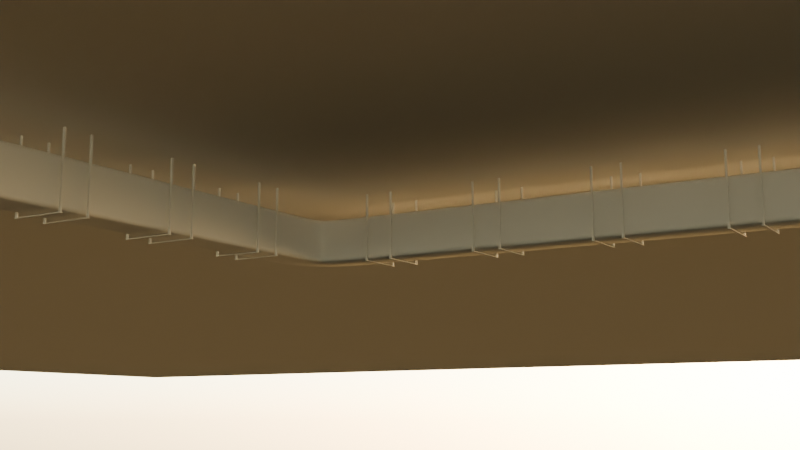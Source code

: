 # Source: Vent.blend  (saved by Blender 4.3.34; exported with 4.5.12 LTS)
import bpy
from mathutils import Matrix  # noqa: F401  (used for matrix-valued properties, if any)

bpy.ops.wm.read_factory_settings(use_empty=True)
scene = bpy.context.scene
scene.name = 'Scene'

# ---- world
world_world = bpy.data.worlds.new('World'); scene.world = world_world
world_world.use_nodes = True; world_world.node_tree.nodes.clear()
_N = world_world.node_tree.nodes; _L = world_world.node_tree.links
n0 = _N.new('ShaderNodeOutputWorld'); n0.name = 'World Output'; n0.location = (300, 300)
n1 = _N.new('ShaderNodeBackground'); n1.name = 'Background'; n1.location = (10, 300)
n2 = _N.new('ShaderNodeTexSky'); n2.name = 'Sky Texture'; n2.location = (-190, 280)
_L.new(n1.outputs[0], n0.inputs[0])
_L.new(n2.outputs[0], n1.inputs[0])
n0.is_active_output = True
world_world.color = (0.05088, 0.05088, 0.05088)
world_world.sun_shadow_jitter_overblur = 0.0

# ---- cameras
cam_camera = bpy.data.cameras.new('Camera')

# ---- meshes
me_cube = bpy.data.meshes.new('Cube')
me_cube.from_pydata([(0.5995, -0.02953, -0.00886), (0.5995, -0.02953, 0.00886), (0.5995, 0.02953, -0.00886), (0.5995, 0.02953, 0.00886), (0.0, 0.02953, -0.00886), (0.0, 0.02953, 0.00886), (0.0, -0.02953, -0.00886), (0.0, -0.02953, 0.00886), (0.6488, -0.02953, -0.00886), (0.6488, -0.02953, 0.00886), (0.6488, 0.02953, -0.00886), (0.6488, 0.02953, 0.00886), (0.5995, -0.02067, -0.00886), (0.5995, 0.02067, -0.00886), (0.5995, 0.02067, 0.00886), (0.5995, -0.02067, 0.00886), (0.0, 0.02067, 0.00886), (0.0, -0.02067, 0.00886), (0.0, 0.02067, -0.00886), (0.0, -0.02067, -0.00886), (0.6488, -0.02067, -0.00886), (0.6488, 0.02067, -0.00886), (0.6488, 0.02067, 0.00886), (0.6488, -0.02067, 0.00886), (0.6438, -0.02953, -0.00886), (0.6438, -0.02953, 0.00886), (0.6438, 0.02953, -0.00886), (0.6438, 0.02953, 0.00886), (0.6438, 0.02067, 0.00886), (0.6438, -0.02067, 0.00886), (0.6438, -0.02067, -0.00886), (0.6438, 0.02067, -0.00886), (0.5995, 0.02067, 2.207), (0.5995, -0.02067, 2.207), (0.6438, 0.02067, 2.207), (0.6438, -0.02067, 2.207), (-0.5995, -0.02953, -0.00886), (-0.5995, -0.02953, 0.00886), (-0.5995, 0.02953, -0.00886), (-0.5995, 0.02953, 0.00886), (-0.6488, -0.02953, -0.00886), (-0.6488, -0.02953, 0.00886), (-0.6488, 0.02953, -0.00886), (-0.6488, 0.02953, 0.00886), (-0.5995, -0.02067, -0.00886), (-0.5995, 0.02067, -0.00886), (-0.5995, 0.02067, 0.00886), (-0.5995, -0.02067, 0.00886), (-0.6488, -0.02067, -0.00886), (-0.6488, 0.02067, -0.00886), (-0.6488, 0.02067, 0.00886), (-0.6488, -0.02067, 0.00886), (-0.6438, -0.02953, -0.00886), (-0.6438, -0.02953, 0.00886), (-0.6438, 0.02953, -0.00886), (-0.6438, 0.02953, 0.00886), (-0.6438, 0.02067, 0.00886), (-0.6438, -0.02067, 0.00886), (-0.6438, -0.02067, -0.00886), (-0.6438, 0.02067, -0.00886), (-0.5995, 0.02067, 2.207), (-0.5995, -0.02067, 2.207), (-0.6438, 0.02067, 2.207), (-0.6438, -0.02067, 2.207)], [], [(4, 5, 3, 2), (25, 24, 8, 9), (19, 12, 0, 6), (15, 17, 7, 1), (0, 1, 7, 6), (20, 23, 9, 8), (31, 26, 10, 21), (29, 25, 9, 23), (26, 27, 11, 10), (27, 28, 22, 11), (28, 29, 23, 22), (24, 30, 20, 8), (30, 31, 21, 20), (10, 11, 22, 21), (21, 22, 23, 20), (3, 5, 16, 14), (14, 16, 17, 15), (4, 2, 13, 18), (18, 13, 12, 19), (12, 13, 31, 30), (0, 12, 30, 24), (29, 28, 34, 35), (3, 14, 28, 27), (2, 3, 27, 26), (15, 1, 25, 29), (13, 2, 26, 31), (1, 0, 24, 25), (32, 33, 35, 34), (28, 14, 32, 34), (15, 29, 35, 33), (14, 15, 33, 32), (4, 38, 39, 5), (53, 41, 40, 52), (19, 6, 36, 44), (47, 37, 7, 17), (36, 6, 7, 37), (48, 40, 41, 51), (59, 49, 42, 54), (57, 51, 41, 53), (54, 42, 43, 55), (55, 43, 50, 56), (56, 50, 51, 57), (52, 40, 48, 58), (58, 48, 49, 59), (42, 49, 50, 43), (49, 48, 51, 50), (39, 46, 16, 5), (46, 47, 17, 16), (4, 18, 45, 38), (18, 19, 44, 45), (44, 58, 59, 45), (36, 52, 58, 44), (57, 63, 62, 56), (39, 55, 56, 46), (38, 54, 55, 39), (47, 57, 53, 37), (45, 59, 54, 38), (37, 53, 52, 36), (60, 62, 63, 61), (56, 62, 60, 46), (47, 61, 63, 57), (46, 60, 61, 47)])
_uv = me_cube.uv_layers.new(name='UVMap')
_uv.uv.foreach_set('vector', [0.375, 0.375, 0.625, 0.375, 0.625, 0.5, 0.375, 0.5, 0.625, 0.75, 0.375, 0.75, 0.375, 0.75, 0.625, 0.75, 0.25, 0.6667, 0.375, 0.6667, 0.375, 0.75, 0.25, 0.75, 0.625, 0.6667, 0.75, 0.6667, 0.75, 0.75, 0.625, 0.75, 0.375, 0.75, 0.625, 0.75, 0.625, 0.875, 0.375, 0.875, 0.375, 0.6667, 0.625, 0.6667, 0.625, 0.75, 0.375, 0.75, 0.375, 0.5833, 0.375, 0.5, 0.375, 0.5, 0.375, 0.5833, 0.625, 0.6667, 0.625, 0.75, 0.625, 0.75, 0.625, 0.6667, 0.375, 0.5, 0.625, 0.5, 0.625, 0.5, 0.375, 0.5, 0.625, 0.5, 0.625, 0.5833, 0.625, 0.5833, 0.625, 0.5, 0.625, 0.5833, 0.625, 0.6667, 0.625, 0.6667, 0.625, 0.5833, 0.375, 0.75, 0.375, 0.6667, 0.375, 0.6667, 0.375, 0.75, 0.375, 0.6667, 0.375, 0.5833, 0.375, 0.5833, 0.375, 0.6667, 0.375, 0.5, 0.625, 0.5, 0.625, 0.5833, 0.375, 0.5833, 0.375, 0.5833, 0.625, 0.5833, 0.625, 0.6667, 0.375, 0.6667, 0.625, 0.5, 0.75, 0.5, 0.75, 0.5833, 0.625, 0.5833, 0.625, 0.5833, 0.75, 0.5833, 0.75, 0.6667, 0.625, 0.6667, 0.25, 0.5, 0.375, 0.5, 0.375, 0.5833, 0.25, 0.5833, 0.25, 0.5833, 0.375, 0.5833, 0.375, 0.6667, 0.25, 0.6667, 0.375, 0.6667, 0.375, 0.5833, 0.375, 0.5833, 0.375, 0.6667, 0.375, 0.75, 0.375, 0.6667, 0.375, 0.6667, 0.375, 0.75, 0.625, 0.6667, 0.625, 0.5833, 0.625, 0.5833, 0.625, 0.6667, 0.625, 0.5, 0.625, 0.5833, 0.625, 0.5833, 0.625, 0.5, 0.375, 0.5, 0.625, 0.5, 0.625, 0.5, 0.375, 0.5, 0.625, 0.6667, 0.625, 0.75, 0.625, 0.75, 0.625, 0.6667, 0.375, 0.5833, 0.375, 0.5, 0.375, 0.5, 0.375, 0.5833, 0.625, 0.75, 0.375, 0.75, 0.375, 0.75, 0.625, 0.75, 0.625, 0.5833, 0.625, 0.6667, 0.625, 0.6667, 0.625, 0.5833, 0.625, 0.5833, 0.625, 0.5833, 0.625, 0.5833, 0.625, 0.5833, 0.625, 0.6667, 0.625, 0.6667, 0.625, 0.6667, 0.625, 0.6667, 0.625, 0.5833, 0.625, 0.6667, 0.625, 0.6667, 0.625, 0.5833, 0.375, 0.375, 0.375, 0.5, 0.625, 0.5, 0.625, 0.375, 0.625, 0.75, 0.625, 0.75, 0.375, 0.75, 0.375, 0.75, 0.25, 0.6667, 0.25, 0.75, 0.375, 0.75, 0.375, 0.6667, 0.625, 0.6667, 0.625, 0.75, 0.75, 0.75, 0.75, 0.6667, 0.375, 0.75, 0.375, 0.875, 0.625, 0.875, 0.625, 0.75, 0.375, 0.6667, 0.375, 0.75, 0.625, 0.75, 0.625, 0.6667, 0.375, 0.5833, 0.375, 0.5833, 0.375, 0.5, 0.375, 0.5, 0.625, 0.6667, 0.625, 0.6667, 0.625, 0.75, 0.625, 0.75, 0.375, 0.5, 0.375, 0.5, 0.625, 0.5, 0.625, 0.5, 0.625, 0.5, 0.625, 0.5, 0.625, 0.5833, 0.625, 0.5833, 0.625, 0.5833, 0.625, 0.5833, 0.625, 0.6667, 0.625, 0.6667, 0.375, 0.75, 0.375, 0.75, 0.375, 0.6667, 0.375, 0.6667, 0.375, 0.6667, 0.375, 0.6667, 0.375, 0.5833, 0.375, 0.5833, 0.375, 0.5, 0.375, 0.5833, 0.625, 0.5833, 0.625, 0.5, 0.375, 0.5833, 0.375, 0.6667, 0.625, 0.6667, 0.625, 0.5833, 0.625, 0.5, 0.625, 0.5833, 0.75, 0.5833, 0.75, 0.5, 0.625, 0.5833, 0.625, 0.6667, 0.75, 0.6667, 0.75, 0.5833, 0.25, 0.5, 0.25, 0.5833, 0.375, 0.5833, 0.375, 0.5, 0.25, 0.5833, 0.25, 0.6667, 0.375, 0.6667, 0.375, 0.5833, 0.375, 0.6667, 0.375, 0.6667, 0.375, 0.5833, 0.375, 0.5833, 0.375, 0.75, 0.375, 0.75, 0.375, 0.6667, 0.375, 0.6667, 0.625, 0.6667, 0.625, 0.6667, 0.625, 0.5833, 0.625, 0.5833, 0.625, 0.5, 0.625, 0.5, 0.625, 0.5833, 0.625, 0.5833, 0.375, 0.5, 0.375, 0.5, 0.625, 0.5, 0.625, 0.5, 0.625, 0.6667, 0.625, 0.6667, 0.625, 0.75, 0.625, 0.75, 0.375, 0.5833, 0.375, 0.5833, 0.375, 0.5, 0.375, 0.5, 0.625, 0.75, 0.625, 0.75, 0.375, 0.75, 0.375, 0.75, 0.625, 0.5833, 0.625, 0.5833, 0.625, 0.6667, 0.625, 0.6667, 0.625, 0.5833, 0.625, 0.5833, 0.625, 0.5833, 0.625, 0.5833, 0.625, 0.6667, 0.625, 0.6667, 0.625, 0.6667, 0.625, 0.6667, 0.625, 0.5833, 0.625, 0.5833, 0.625, 0.6667, 0.625, 0.6667])
me_cube.update()
me_cube_001 = bpy.data.meshes.new('Cube.001')
me_cube_001.from_pydata([(-0.54, -31.54, -0.54), (-0.54, -31.54, 0.54), (-0.54, 0.54, -0.54), (-0.54, 0.54, 0.54), (0.54, -31.54, -0.54), (0.54, -31.54, 0.54), (0.54, 0.54, -0.54), (0.54, 0.54, 0.54), (1.96, 3.04, -0.54), (1.96, 3.04, 0.54), (23.04, 3.04, -0.54), (23.04, 3.04, 0.54), (1.96, 1.96, -0.54), (1.96, 1.96, 0.54), (23.04, 1.96, -0.54), (23.04, 1.96, 0.54), (1.645, 3.038, -0.54), (1.358, 3.032, -0.54), (1.096, 3.019, -0.54), (0.8526, 2.996, -0.54), (0.6235, 2.957, -0.54), (0.4036, 2.897, -0.54), (0.1917, 2.806, -0.54), (-0.005686, 2.675, -0.54), (-0.1751, 2.506, -0.54), (-0.3056, 2.308, -0.54), (-0.3969, 2.096, -0.54), (-0.4572, 1.877, -0.54), (-0.4957, 1.647, -0.54), (-0.5192, 1.404, -0.54), (-0.5324, 1.142, -0.54), (-0.5385, 0.8554, -0.54), (0.5414, 0.8414, -0.54), (0.547, 1.104, -0.54), (0.558, 1.326, -0.54), (0.5752, 1.507, -0.54), (0.598, 1.646, -0.54), (0.6234, 1.742, -0.54), (0.6463, 1.798, -0.54), (0.6625, 1.824, -0.54), (0.6761, 1.837, -0.54), (0.702, 1.854, -0.54), (0.7578, 1.877, -0.54), (0.8538, 1.902, -0.54), (0.9929, 1.925, -0.54), (1.174, 1.942, -0.54), (1.396, 1.953, -0.54), (1.659, 1.959, -0.54), (0.5414, 0.8414, 0.54), (0.547, 1.104, 0.54), (0.558, 1.326, 0.54), (0.5752, 1.507, 0.54), (0.598, 1.646, 0.54), (0.6234, 1.742, 0.54), (0.6463, 1.798, 0.54), (0.6625, 1.824, 0.54), (0.6761, 1.837, 0.54), (0.702, 1.854, 0.54), (0.7578, 1.877, 0.54), (0.8538, 1.902, 0.54), (0.9929, 1.925, 0.54), (1.174, 1.942, 0.54), (1.396, 1.953, 0.54), (1.659, 1.959, 0.54), (-0.5385, 0.8554, 0.54), (-0.5324, 1.142, 0.54), (-0.5192, 1.404, 0.54), (-0.4957, 1.647, 0.54), (-0.4572, 1.877, 0.54), (-0.3969, 2.096, 0.54), (-0.3056, 2.308, 0.54), (-0.1751, 2.506, 0.54), (-0.005686, 2.675, 0.54), (0.1917, 2.806, 0.54), (0.4036, 2.897, 0.54), (0.6235, 2.957, 0.54), (0.8526, 2.996, 0.54), (1.096, 3.019, 0.54), (1.358, 3.032, 0.54), (1.645, 3.038, 0.54)], [], [(0, 1, 3, 2), (6, 7, 5, 4), (4, 5, 1, 0), (2, 6, 4, 0), (7, 3, 1, 5), (8, 9, 11, 10), (10, 11, 15, 14), (14, 15, 13, 12), (10, 14, 12, 8), (15, 11, 9, 13), (8, 12, 47, 16), (12, 13, 63, 47), (13, 9, 79, 63), (9, 8, 16, 79), (16, 47, 46, 17), (17, 46, 45, 18), (18, 45, 44, 19), (19, 44, 43, 20), (20, 43, 42, 21), (21, 42, 41, 22), (22, 41, 40, 23), (23, 40, 39, 24), (24, 39, 38, 25), (25, 38, 37, 26), (26, 37, 36, 27), (27, 36, 35, 28), (28, 35, 34, 29), (29, 34, 33, 30), (30, 33, 32, 31), (31, 32, 6, 2), (47, 63, 62, 46), (46, 62, 61, 45), (45, 61, 60, 44), (44, 60, 59, 43), (43, 59, 58, 42), (42, 58, 57, 41), (41, 57, 56, 40), (40, 56, 55, 39), (39, 55, 54, 38), (38, 54, 53, 37), (37, 53, 52, 36), (36, 52, 51, 35), (35, 51, 50, 34), (34, 50, 49, 33), (33, 49, 48, 32), (32, 48, 7, 6), (63, 79, 78, 62), (62, 78, 77, 61), (61, 77, 76, 60), (60, 76, 75, 59), (59, 75, 74, 58), (58, 74, 73, 57), (57, 73, 72, 56), (56, 72, 71, 55), (55, 71, 70, 54), (54, 70, 69, 53), (53, 69, 68, 52), (52, 68, 67, 51), (51, 67, 66, 50), (50, 66, 65, 49), (49, 65, 64, 48), (48, 64, 3, 7), (79, 16, 17, 78), (78, 17, 18, 77), (77, 18, 19, 76), (76, 19, 20, 75), (75, 20, 21, 74), (74, 21, 22, 73), (73, 22, 23, 72), (72, 23, 24, 71), (71, 24, 25, 70), (70, 25, 26, 69), (69, 26, 27, 68), (68, 27, 28, 67), (67, 28, 29, 66), (66, 29, 30, 65), (65, 30, 31, 64), (64, 31, 2, 3)])
me_cube_001.polygons.foreach_set('use_smooth', [True] * 78)
_uv = me_cube_001.uv_layers.new(name='UVMap')
_uv.uv.foreach_set('vector', [0.375, 0.0, 0.625, 0.0, 0.625, 0.25, 0.375, 0.25, 0.375, 0.5, 0.625, 0.5, 0.625, 0.75, 0.375, 0.75, 0.375, 0.75, 0.625, 0.75, 0.625, 1.0, 0.375, 1.0, 0.125, 0.5, 0.375, 0.5, 0.375, 0.75, 0.125, 0.75, 0.625, 0.5, 0.875, 0.5, 0.875, 0.75, 0.625, 0.75, 0.375, 0.0, 0.625, 0.0, 0.625, 0.25, 0.375, 0.25, 0.375, 0.25, 0.625, 0.25, 0.625, 0.5, 0.375, 0.5, 0.375, 0.5, 0.625, 0.5, 0.625, 0.75, 0.375, 0.75, 0.125, 0.5, 0.375, 0.5, 0.375, 0.75, 0.125, 0.75, 0.625, 0.5, 0.875, 0.5, 0.875, 0.75, 0.625, 0.75, 0.125, 0.75, 0.375, 0.75, 0.375, 0.7353, 0.125, 0.7353, 0.375, 0.75, 0.625, 0.75, 0.625, 0.7353, 0.375, 0.7353, 0.625, 0.75, 0.875, 0.75, 0.875, 0.7353, 0.625, 0.7353, 0.625, 0.0, 0.375, 0.0, 0.375, 0.01471, 0.625, 0.01471, 0.125, 0.7353, 0.375, 0.7353, 0.375, 0.7206, 0.125, 0.7206, 0.125, 0.7206, 0.375, 0.7206, 0.375, 0.7059, 0.125, 0.7059, 0.125, 0.7059, 0.375, 0.7059, 0.375, 0.6912, 0.125, 0.6912, 0.125, 0.6912, 0.375, 0.6912, 0.375, 0.6765, 0.125, 0.6765, 0.125, 0.6765, 0.375, 0.6765, 0.375, 0.6618, 0.125, 0.6618, 0.125, 0.6618, 0.375, 0.6618, 0.375, 0.6471, 0.125, 0.6471, 0.125, 0.6471, 0.375, 0.6471, 0.375, 0.6324, 0.125, 0.6324, 0.125, 0.6324, 0.375, 0.6324, 0.375, 0.6176, 0.125, 0.6176, 0.125, 0.6176, 0.375, 0.6176, 0.375, 0.6029, 0.125, 0.6029, 0.125, 0.6029, 0.375, 0.6029, 0.375, 0.5882, 0.125, 0.5882, 0.125, 0.5882, 0.375, 0.5882, 0.375, 0.5735, 0.125, 0.5735, 0.125, 0.5735, 0.375, 0.5735, 0.375, 0.5588, 0.125, 0.5588, 0.125, 0.5588, 0.375, 0.5588, 0.375, 0.5441, 0.125, 0.5441, 0.125, 0.5441, 0.375, 0.5441, 0.375, 0.5294, 0.125, 0.5294, 0.125, 0.5294, 0.375, 0.5294, 0.375, 0.5147, 0.125, 0.5147, 0.125, 0.5147, 0.375, 0.5147, 0.375, 0.5, 0.125, 0.5, 0.375, 0.7353, 0.625, 0.7353, 0.625, 0.7206, 0.375, 0.7206, 0.375, 0.7206, 0.625, 0.7206, 0.625, 0.7059, 0.375, 0.7059, 0.375, 0.7059, 0.625, 0.7059, 0.625, 0.6912, 0.375, 0.6912, 0.375, 0.6912, 0.625, 0.6912, 0.625, 0.6765, 0.375, 0.6765, 0.375, 0.6765, 0.625, 0.6765, 0.625, 0.6618, 0.375, 0.6618, 0.375, 0.6618, 0.625, 0.6618, 0.625, 0.6471, 0.375, 0.6471, 0.375, 0.6471, 0.625, 0.6471, 0.625, 0.6324, 0.375, 0.6324, 0.375, 0.6324, 0.625, 0.6324, 0.625, 0.6176, 0.375, 0.6176, 0.375, 0.6176, 0.625, 0.6176, 0.625, 0.6029, 0.375, 0.6029, 0.375, 0.6029, 0.625, 0.6029, 0.625, 0.5882, 0.375, 0.5882, 0.375, 0.5882, 0.625, 0.5882, 0.625, 0.5735, 0.375, 0.5735, 0.375, 0.5735, 0.625, 0.5735, 0.625, 0.5588, 0.375, 0.5588, 0.375, 0.5588, 0.625, 0.5588, 0.625, 0.5441, 0.375, 0.5441, 0.375, 0.5441, 0.625, 0.5441, 0.625, 0.5294, 0.375, 0.5294, 0.375, 0.5294, 0.625, 0.5294, 0.625, 0.5147, 0.375, 0.5147, 0.375, 0.5147, 0.625, 0.5147, 0.625, 0.5, 0.375, 0.5, 0.625, 0.7353, 0.875, 0.7353, 0.875, 0.7206, 0.625, 0.7206, 0.625, 0.7206, 0.875, 0.7206, 0.875, 0.7059, 0.625, 0.7059, 0.625, 0.7059, 0.875, 0.7059, 0.875, 0.6912, 0.625, 0.6912, 0.625, 0.6912, 0.875, 0.6912, 0.875, 0.6765, 0.625, 0.6765, 0.625, 0.6765, 0.875, 0.6765, 0.875, 0.6618, 0.625, 0.6618, 0.625, 0.6618, 0.875, 0.6618, 0.875, 0.6471, 0.625, 0.6471, 0.625, 0.6471, 0.875, 0.6471, 0.875, 0.6324, 0.625, 0.6324, 0.625, 0.6324, 0.875, 0.6324, 0.875, 0.6176, 0.625, 0.6176, 0.625, 0.6176, 0.875, 0.6176, 0.875, 0.6029, 0.625, 0.6029, 0.625, 0.6029, 0.875, 0.6029, 0.875, 0.5882, 0.625, 0.5882, 0.625, 0.5882, 0.875, 0.5882, 0.875, 0.5735, 0.625, 0.5735, 0.625, 0.5735, 0.875, 0.5735, 0.875, 0.5588, 0.625, 0.5588, 0.625, 0.5588, 0.875, 0.5588, 0.875, 0.5441, 0.625, 0.5441, 0.625, 0.5441, 0.875, 0.5441, 0.875, 0.5294, 0.625, 0.5294, 0.625, 0.5294, 0.875, 0.5294, 0.875, 0.5147, 0.625, 0.5147, 0.625, 0.5147, 0.875, 0.5147, 0.875, 0.5, 0.625, 0.5, 0.625, 0.01471, 0.375, 0.01471, 0.375, 0.02941, 0.625, 0.02941, 0.625, 0.02941, 0.375, 0.02941, 0.375, 0.04412, 0.625, 0.04412, 0.625, 0.04412, 0.375, 0.04412, 0.375, 0.05882, 0.625, 0.05882, 0.625, 0.05882, 0.375, 0.05882, 0.375, 0.07353, 0.625, 0.07353, 0.625, 0.07353, 0.375, 0.07353, 0.375, 0.08824, 0.625, 0.08824, 0.625, 0.08824, 0.375, 0.08824, 0.375, 0.1029, 0.625, 0.1029, 0.625, 0.1029, 0.375, 0.1029, 0.375, 0.1176, 0.625, 0.1176, 0.625, 0.1176, 0.375, 0.1176, 0.375, 0.1324, 0.625, 0.1324, 0.625, 0.1324, 0.375, 0.1324, 0.375, 0.1471, 0.625, 0.1471, 0.625, 0.1471, 0.375, 0.1471, 0.375, 0.1618, 0.625, 0.1618, 0.625, 0.1618, 0.375, 0.1618, 0.375, 0.1765, 0.625, 0.1765, 0.625, 0.1765, 0.375, 0.1765, 0.375, 0.1912, 0.625, 0.1912, 0.625, 0.1912, 0.375, 0.1912, 0.375, 0.2059, 0.625, 0.2059, 0.625, 0.2059, 0.375, 0.2059, 0.375, 0.2206, 0.625, 0.2206, 0.625, 0.2206, 0.375, 0.2206, 0.375, 0.2353, 0.625, 0.2353, 0.625, 0.2353, 0.375, 0.2353, 0.375, 0.25, 0.625, 0.25])
me_cube_001.update()
me_plane = bpy.data.meshes.new('Plane')
me_plane.from_pydata([(-87.78, -87.78, 5.263e-28), (87.78, -87.78, -5.263e-28), (-87.78, 87.78, 5.263e-28), (87.78, 87.78, -5.263e-28)], [], [(0, 1, 3, 2)])
_uv = me_plane.uv_layers.new(name='UVMap')
_uv.uv.foreach_set('vector', [0.0, 0.0, 1.0, 0.0, 1.0, 1.0, 0.0, 1.0])
me_plane.update()

# ---- objects
ob_vent_holder = bpy.data.objects.new('Vent Holder', me_cube)
ob_vent = bpy.data.objects.new('Vent', me_cube_001)
ob_vent_holder_001 = bpy.data.objects.new('Vent Holder.001', me_cube)
ob_vent_holder_002 = bpy.data.objects.new('Vent Holder.002', me_cube)
ob_vent_holder_003 = bpy.data.objects.new('Vent Holder.003', me_cube)
ob_vent_holder_004 = bpy.data.objects.new('Vent Holder.004', me_cube)
ob_vent_holder_005 = bpy.data.objects.new('Vent Holder.005', me_cube)
ob_vent_holder_006 = bpy.data.objects.new('Vent Holder.006', me_cube)
ob_vent_holder_007 = bpy.data.objects.new('Vent Holder.007', me_cube)
ob_vent_holder_008 = bpy.data.objects.new('Vent Holder.008', me_cube)
ob_vent_holder_009 = bpy.data.objects.new('Vent Holder.009', me_cube)
ob_vent_holder_010 = bpy.data.objects.new('Vent Holder.010', me_cube)
ob_vent_holder_011 = bpy.data.objects.new('Vent Holder.011', me_cube)
ob_vent_holder_012 = bpy.data.objects.new('Vent Holder.012', me_cube)
ob_vent_holder_013 = bpy.data.objects.new('Vent Holder.013', me_cube)
ob_plane = bpy.data.objects.new('Plane', me_plane)
ob_camera = bpy.data.objects.new('Camera', cam_camera)

# ---- transforms, parenting, visibility, modifiers, constraints
ob_vent_holder.location = (0.0, 0.0, 2.38)
ob_vent.location = (0.0, 0.0, 3.0)
_m = ob_vent.modifiers.new('Bevel', 'BEVEL')
_m.segments = 3
ob_vent_holder_001.location = (0.0, -0.7, 2.38)
ob_vent_holder_002.location = (0.0, -3.0, 2.38)
ob_vent_holder_003.location = (0.0, -3.7, 2.38)
ob_vent_holder_004.location = (0.0, -6.0, 2.38)
ob_vent_holder_005.location = (0.0, -6.7, 2.38)
ob_vent_holder_006.location = (2.75, 2.45, 2.38)
ob_vent_holder_006.rotation_euler = (0.0, -0.0, -1.571)
ob_vent_holder_007.location = (2.05, 2.45, 2.38)
ob_vent_holder_007.rotation_euler = (0.0, -0.0, -1.571)
ob_vent_holder_008.location = (5.75, 2.45, 2.38)
ob_vent_holder_008.rotation_euler = (0.0, -0.0, -1.571)
ob_vent_holder_009.location = (5.05, 2.45, 2.38)
ob_vent_holder_009.rotation_euler = (0.0, -0.0, -1.571)
ob_vent_holder_010.location = (8.75, 2.45, 2.38)
ob_vent_holder_010.rotation_euler = (0.0, -0.0, -1.571)
ob_vent_holder_011.location = (8.05, 2.45, 2.38)
ob_vent_holder_011.rotation_euler = (0.0, -0.0, -1.571)
ob_vent_holder_012.location = (11.75, 2.45, 2.38)
ob_vent_holder_012.rotation_euler = (0.0, -0.0, -1.571)
ob_vent_holder_013.location = (11.05, 2.45, 2.38)
ob_vent_holder_013.rotation_euler = (0.0, -0.0, -1.571)
ob_plane.location = (0.0, 0.0, 4.063)
ob_plane.rotation_euler = (-3.142, 1.941e-23, 4.441e-16)
ob_camera.location = (17.14, -21.12, -1.549)
ob_camera.rotation_euler = (1.745, -1.131e-07, 0.5515)

# ---- collection membership
scene.collection.objects.link(ob_vent_holder)
scene.collection.objects.link(ob_vent)
scene.collection.objects.link(ob_vent_holder_001)
scene.collection.objects.link(ob_vent_holder_002)
scene.collection.objects.link(ob_vent_holder_003)
scene.collection.objects.link(ob_vent_holder_004)
scene.collection.objects.link(ob_vent_holder_005)
scene.collection.objects.link(ob_vent_holder_006)
scene.collection.objects.link(ob_vent_holder_007)
scene.collection.objects.link(ob_vent_holder_008)
scene.collection.objects.link(ob_vent_holder_009)
scene.collection.objects.link(ob_vent_holder_010)
scene.collection.objects.link(ob_vent_holder_011)
scene.collection.objects.link(ob_vent_holder_012)
scene.collection.objects.link(ob_vent_holder_013)
scene.collection.objects.link(ob_plane)
scene.collection.objects.link(ob_camera)

# ---- scene / render settings (as saved in the file)
scene.camera = ob_camera
scene.frame_start = 1; scene.frame_end = 250; scene.frame_set(1)
scene.render.engine = 'CYCLES'
scene.render.use_simplify = True
scene.render.simplify_subdivision = 2
scene.render.simplify_subdivision_render = 3
scene.cycles.samples = 8
scene.eevee.taa_samples = 4
scene.eevee.taa_render_samples = 16
scene.eevee.ray_tracing_options.trace_max_roughness = 1.0
scene.eevee.use_raytracing = True
bpy.context.view_layer.update()
